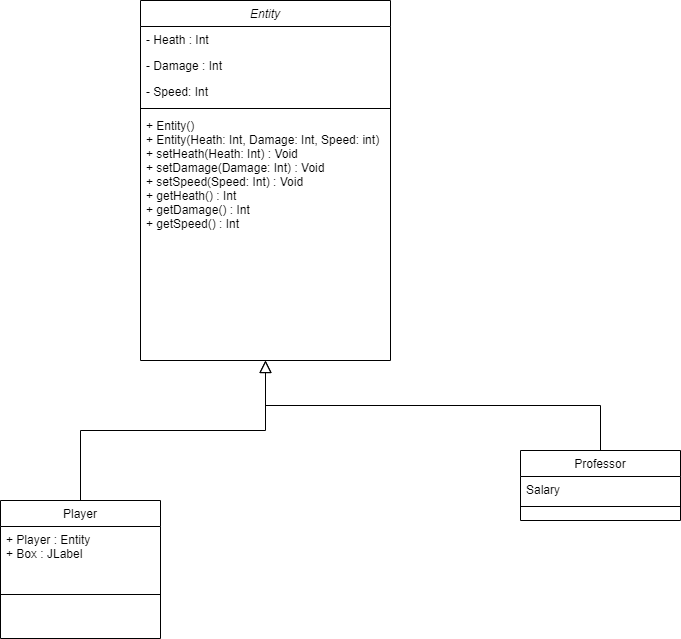

The diagram above was exported from draw.io. Its source (the exported page's mxGraphModel, read from the mxfile embedded in the PNG):
<mxGraphModel dx="988" dy="621" grid="1" gridSize="10" guides="1" tooltips="1" connect="1" arrows="1" fold="1" page="1" pageScale="1" pageWidth="827" pageHeight="1169" math="0" shadow="0">
  <root>
    <mxCell id="WIyWlLk6GJQsqaUBKTNV-0" />
    <mxCell id="WIyWlLk6GJQsqaUBKTNV-1" parent="WIyWlLk6GJQsqaUBKTNV-0" />
    <mxCell id="zkfFHV4jXpPFQw0GAbJ--0" value="Entity" style="swimlane;fontStyle=2;align=center;verticalAlign=top;childLayout=stackLayout;horizontal=1;startSize=26;horizontalStack=0;resizeParent=1;resizeLast=0;collapsible=1;marginBottom=0;rounded=0;shadow=0;strokeWidth=1;" parent="WIyWlLk6GJQsqaUBKTNV-1" vertex="1">
      <mxGeometry x="220" y="120" width="250" height="360" as="geometry">
        <mxRectangle x="230" y="140" width="160" height="26" as="alternateBounds" />
      </mxGeometry>
    </mxCell>
    <mxCell id="zkfFHV4jXpPFQw0GAbJ--1" value="- Heath : Int" style="text;align=left;verticalAlign=top;spacingLeft=4;spacingRight=4;overflow=hidden;rotatable=0;points=[[0,0.5],[1,0.5]];portConstraint=eastwest;" parent="zkfFHV4jXpPFQw0GAbJ--0" vertex="1">
      <mxGeometry y="26" width="250" height="26" as="geometry" />
    </mxCell>
    <mxCell id="zkfFHV4jXpPFQw0GAbJ--2" value="- Damage : Int" style="text;align=left;verticalAlign=top;spacingLeft=4;spacingRight=4;overflow=hidden;rotatable=0;points=[[0,0.5],[1,0.5]];portConstraint=eastwest;rounded=0;shadow=0;html=0;" parent="zkfFHV4jXpPFQw0GAbJ--0" vertex="1">
      <mxGeometry y="52" width="250" height="26" as="geometry" />
    </mxCell>
    <mxCell id="zkfFHV4jXpPFQw0GAbJ--3" value="- Speed: Int" style="text;align=left;verticalAlign=top;spacingLeft=4;spacingRight=4;overflow=hidden;rotatable=0;points=[[0,0.5],[1,0.5]];portConstraint=eastwest;rounded=0;shadow=0;html=0;" parent="zkfFHV4jXpPFQw0GAbJ--0" vertex="1">
      <mxGeometry y="78" width="250" height="26" as="geometry" />
    </mxCell>
    <mxCell id="zkfFHV4jXpPFQw0GAbJ--4" value="" style="line;html=1;strokeWidth=1;align=left;verticalAlign=middle;spacingTop=-1;spacingLeft=3;spacingRight=3;rotatable=0;labelPosition=right;points=[];portConstraint=eastwest;" parent="zkfFHV4jXpPFQw0GAbJ--0" vertex="1">
      <mxGeometry y="104" width="250" height="8" as="geometry" />
    </mxCell>
    <mxCell id="zkfFHV4jXpPFQw0GAbJ--5" value="+ Entity()&#10;+ Entity(Heath: Int, Damage: Int, Speed: int)&#10;+ setHeath(Heath: Int) : Void&#10;+ setDamage(Damage: Int) : Void&#10;+ setSpeed(Speed: Int) : Void&#10;+ getHeath() : Int&#10;+ getDamage() : Int&#10;+ getSpeed() : Int" style="text;align=left;verticalAlign=top;spacingLeft=4;spacingRight=4;overflow=hidden;rotatable=0;points=[[0,0.5],[1,0.5]];portConstraint=eastwest;" parent="zkfFHV4jXpPFQw0GAbJ--0" vertex="1">
      <mxGeometry y="112" width="250" height="248" as="geometry" />
    </mxCell>
    <mxCell id="zkfFHV4jXpPFQw0GAbJ--6" value="Player&#10;" style="swimlane;fontStyle=0;align=center;verticalAlign=top;childLayout=stackLayout;horizontal=1;startSize=26;horizontalStack=0;resizeParent=1;resizeLast=0;collapsible=1;marginBottom=0;rounded=0;shadow=0;strokeWidth=1;" parent="WIyWlLk6GJQsqaUBKTNV-1" vertex="1">
      <mxGeometry x="80" y="620" width="160" height="138" as="geometry">
        <mxRectangle x="130" y="380" width="160" height="26" as="alternateBounds" />
      </mxGeometry>
    </mxCell>
    <mxCell id="zkfFHV4jXpPFQw0GAbJ--8" value="+ Player : Entity&#10;+ Box : JLabel&#10;" style="text;align=left;verticalAlign=top;spacingLeft=4;spacingRight=4;overflow=hidden;rotatable=0;points=[[0,0.5],[1,0.5]];portConstraint=eastwest;rounded=0;shadow=0;html=0;" parent="zkfFHV4jXpPFQw0GAbJ--6" vertex="1">
      <mxGeometry y="26" width="160" height="64" as="geometry" />
    </mxCell>
    <mxCell id="zkfFHV4jXpPFQw0GAbJ--9" value="" style="line;html=1;strokeWidth=1;align=left;verticalAlign=middle;spacingTop=-1;spacingLeft=3;spacingRight=3;rotatable=0;labelPosition=right;points=[];portConstraint=eastwest;" parent="zkfFHV4jXpPFQw0GAbJ--6" vertex="1">
      <mxGeometry y="90" width="160" height="8" as="geometry" />
    </mxCell>
    <mxCell id="zkfFHV4jXpPFQw0GAbJ--12" value="" style="endArrow=block;endSize=10;endFill=0;shadow=0;strokeWidth=1;rounded=0;edgeStyle=elbowEdgeStyle;elbow=vertical;" parent="WIyWlLk6GJQsqaUBKTNV-1" source="zkfFHV4jXpPFQw0GAbJ--6" target="zkfFHV4jXpPFQw0GAbJ--0" edge="1">
      <mxGeometry width="160" relative="1" as="geometry">
        <mxPoint x="200" y="203" as="sourcePoint" />
        <mxPoint x="200" y="203" as="targetPoint" />
      </mxGeometry>
    </mxCell>
    <mxCell id="zkfFHV4jXpPFQw0GAbJ--13" value="Professor" style="swimlane;fontStyle=0;align=center;verticalAlign=top;childLayout=stackLayout;horizontal=1;startSize=26;horizontalStack=0;resizeParent=1;resizeLast=0;collapsible=1;marginBottom=0;rounded=0;shadow=0;strokeWidth=1;" parent="WIyWlLk6GJQsqaUBKTNV-1" vertex="1">
      <mxGeometry x="600" y="570" width="160" height="70" as="geometry">
        <mxRectangle x="340" y="380" width="170" height="26" as="alternateBounds" />
      </mxGeometry>
    </mxCell>
    <mxCell id="zkfFHV4jXpPFQw0GAbJ--14" value="Salary" style="text;align=left;verticalAlign=top;spacingLeft=4;spacingRight=4;overflow=hidden;rotatable=0;points=[[0,0.5],[1,0.5]];portConstraint=eastwest;" parent="zkfFHV4jXpPFQw0GAbJ--13" vertex="1">
      <mxGeometry y="26" width="160" height="26" as="geometry" />
    </mxCell>
    <mxCell id="zkfFHV4jXpPFQw0GAbJ--15" value="" style="line;html=1;strokeWidth=1;align=left;verticalAlign=middle;spacingTop=-1;spacingLeft=3;spacingRight=3;rotatable=0;labelPosition=right;points=[];portConstraint=eastwest;" parent="zkfFHV4jXpPFQw0GAbJ--13" vertex="1">
      <mxGeometry y="52" width="160" height="8" as="geometry" />
    </mxCell>
    <mxCell id="zkfFHV4jXpPFQw0GAbJ--16" value="" style="endArrow=block;endSize=10;endFill=0;shadow=0;strokeWidth=1;rounded=0;edgeStyle=elbowEdgeStyle;elbow=vertical;" parent="WIyWlLk6GJQsqaUBKTNV-1" source="zkfFHV4jXpPFQw0GAbJ--13" target="zkfFHV4jXpPFQw0GAbJ--0" edge="1">
      <mxGeometry width="160" relative="1" as="geometry">
        <mxPoint x="210" y="373" as="sourcePoint" />
        <mxPoint x="310" y="271" as="targetPoint" />
      </mxGeometry>
    </mxCell>
  </root>
</mxGraphModel>